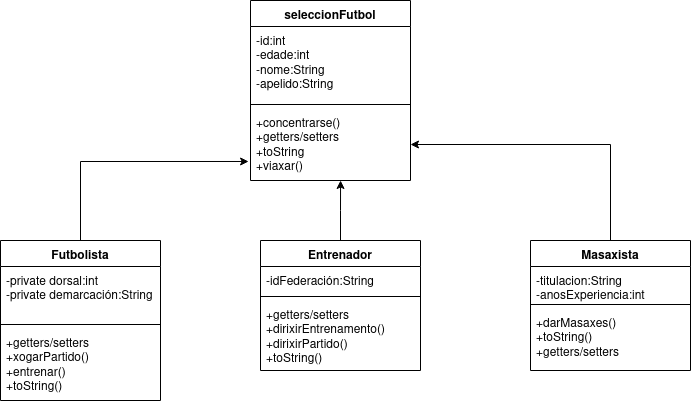

The diagram above was exported from draw.io. Its source (the exported page's mxGraphModel, read from the mxfile embedded in the PNG):
<mxGraphModel dx="1434" dy="749" grid="1" gridSize="10" guides="1" tooltips="1" connect="1" arrows="1" fold="1" page="1" pageScale="1" pageWidth="827" pageHeight="1169" math="0" shadow="0">
  <root>
    <mxCell id="0" />
    <mxCell id="1" parent="0" />
    <mxCell id="lifMVplguxDuSYCCcuUr-1" value="Futbolista" style="swimlane;fontStyle=1;align=center;verticalAlign=top;childLayout=stackLayout;horizontal=1;startSize=26;horizontalStack=0;resizeParent=1;resizeParentMax=0;resizeLast=0;collapsible=1;marginBottom=0;whiteSpace=wrap;html=1;" vertex="1" parent="1">
      <mxGeometry x="70" y="510" width="160" height="160" as="geometry" />
    </mxCell>
    <mxCell id="lifMVplguxDuSYCCcuUr-2" value="&lt;div&gt;-private dorsal:int&lt;/div&gt;&lt;div&gt;-private demarcación:String&lt;br&gt;&lt;/div&gt;" style="text;strokeColor=none;fillColor=none;align=left;verticalAlign=top;spacingLeft=4;spacingRight=4;overflow=hidden;rotatable=0;points=[[0,0.5],[1,0.5]];portConstraint=eastwest;whiteSpace=wrap;html=1;" vertex="1" parent="lifMVplguxDuSYCCcuUr-1">
      <mxGeometry y="26" width="160" height="54" as="geometry" />
    </mxCell>
    <mxCell id="lifMVplguxDuSYCCcuUr-3" value="" style="line;strokeWidth=1;fillColor=none;align=left;verticalAlign=middle;spacingTop=-1;spacingLeft=3;spacingRight=3;rotatable=0;labelPosition=right;points=[];portConstraint=eastwest;strokeColor=inherit;" vertex="1" parent="lifMVplguxDuSYCCcuUr-1">
      <mxGeometry y="80" width="160" height="8" as="geometry" />
    </mxCell>
    <mxCell id="lifMVplguxDuSYCCcuUr-4" value="&lt;div&gt;+getters/setters &lt;br&gt;&lt;/div&gt;&lt;div&gt;+xogarPartido()&lt;/div&gt;&lt;div&gt;+entrenar()&lt;/div&gt;&lt;div&gt;+toString()&lt;br&gt;&lt;/div&gt;" style="text;strokeColor=none;fillColor=none;align=left;verticalAlign=top;spacingLeft=4;spacingRight=4;overflow=hidden;rotatable=0;points=[[0,0.5],[1,0.5]];portConstraint=eastwest;whiteSpace=wrap;html=1;" vertex="1" parent="lifMVplguxDuSYCCcuUr-1">
      <mxGeometry y="88" width="160" height="72" as="geometry" />
    </mxCell>
    <mxCell id="lifMVplguxDuSYCCcuUr-5" value="Entrenador" style="swimlane;fontStyle=1;align=center;verticalAlign=top;childLayout=stackLayout;horizontal=1;startSize=26;horizontalStack=0;resizeParent=1;resizeParentMax=0;resizeLast=0;collapsible=1;marginBottom=0;whiteSpace=wrap;html=1;" vertex="1" parent="1">
      <mxGeometry x="330" y="510" width="160" height="130" as="geometry" />
    </mxCell>
    <mxCell id="lifMVplguxDuSYCCcuUr-6" value="-idFederación:String" style="text;strokeColor=none;fillColor=none;align=left;verticalAlign=top;spacingLeft=4;spacingRight=4;overflow=hidden;rotatable=0;points=[[0,0.5],[1,0.5]];portConstraint=eastwest;whiteSpace=wrap;html=1;" vertex="1" parent="lifMVplguxDuSYCCcuUr-5">
      <mxGeometry y="26" width="160" height="26" as="geometry" />
    </mxCell>
    <mxCell id="lifMVplguxDuSYCCcuUr-7" value="" style="line;strokeWidth=1;fillColor=none;align=left;verticalAlign=middle;spacingTop=-1;spacingLeft=3;spacingRight=3;rotatable=0;labelPosition=right;points=[];portConstraint=eastwest;strokeColor=inherit;" vertex="1" parent="lifMVplguxDuSYCCcuUr-5">
      <mxGeometry y="52" width="160" height="8" as="geometry" />
    </mxCell>
    <mxCell id="lifMVplguxDuSYCCcuUr-8" value="&lt;div&gt;+getters/setters&lt;/div&gt;&lt;div&gt;+dirixirEntrenamento()&lt;/div&gt;&lt;div&gt;+dirixirPartido()&lt;/div&gt;&lt;div&gt;+toString()&lt;br&gt;&lt;/div&gt;" style="text;strokeColor=none;fillColor=none;align=left;verticalAlign=top;spacingLeft=4;spacingRight=4;overflow=hidden;rotatable=0;points=[[0,0.5],[1,0.5]];portConstraint=eastwest;whiteSpace=wrap;html=1;" vertex="1" parent="lifMVplguxDuSYCCcuUr-5">
      <mxGeometry y="60" width="160" height="70" as="geometry" />
    </mxCell>
    <mxCell id="lifMVplguxDuSYCCcuUr-19" style="edgeStyle=orthogonalEdgeStyle;rounded=0;orthogonalLoop=1;jettySize=auto;html=1;entryX=1;entryY=0.5;entryDx=0;entryDy=0;" edge="1" parent="1" source="lifMVplguxDuSYCCcuUr-9" target="lifMVplguxDuSYCCcuUr-16">
      <mxGeometry relative="1" as="geometry" />
    </mxCell>
    <mxCell id="lifMVplguxDuSYCCcuUr-9" value="Masaxista" style="swimlane;fontStyle=1;align=center;verticalAlign=top;childLayout=stackLayout;horizontal=1;startSize=26;horizontalStack=0;resizeParent=1;resizeParentMax=0;resizeLast=0;collapsible=1;marginBottom=0;whiteSpace=wrap;html=1;" vertex="1" parent="1">
      <mxGeometry x="600" y="510" width="160" height="130" as="geometry" />
    </mxCell>
    <mxCell id="lifMVplguxDuSYCCcuUr-10" value="&lt;div&gt;-titulacion:String&lt;/div&gt;&lt;div&gt;-anosExperiencia:int&lt;br&gt;&lt;/div&gt;" style="text;strokeColor=none;fillColor=none;align=left;verticalAlign=top;spacingLeft=4;spacingRight=4;overflow=hidden;rotatable=0;points=[[0,0.5],[1,0.5]];portConstraint=eastwest;whiteSpace=wrap;html=1;" vertex="1" parent="lifMVplguxDuSYCCcuUr-9">
      <mxGeometry y="26" width="160" height="34" as="geometry" />
    </mxCell>
    <mxCell id="lifMVplguxDuSYCCcuUr-11" value="" style="line;strokeWidth=1;fillColor=none;align=left;verticalAlign=middle;spacingTop=-1;spacingLeft=3;spacingRight=3;rotatable=0;labelPosition=right;points=[];portConstraint=eastwest;strokeColor=inherit;" vertex="1" parent="lifMVplguxDuSYCCcuUr-9">
      <mxGeometry y="60" width="160" height="8" as="geometry" />
    </mxCell>
    <mxCell id="lifMVplguxDuSYCCcuUr-12" value="&lt;div&gt;+darMasaxes()&lt;/div&gt;&lt;div&gt;+toString()&lt;/div&gt;&lt;div&gt;+getters/setters&lt;br&gt;&lt;/div&gt;" style="text;strokeColor=none;fillColor=none;align=left;verticalAlign=top;spacingLeft=4;spacingRight=4;overflow=hidden;rotatable=0;points=[[0,0.5],[1,0.5]];portConstraint=eastwest;whiteSpace=wrap;html=1;" vertex="1" parent="lifMVplguxDuSYCCcuUr-9">
      <mxGeometry y="68" width="160" height="62" as="geometry" />
    </mxCell>
    <mxCell id="lifMVplguxDuSYCCcuUr-13" value="seleccionFutbol" style="swimlane;fontStyle=1;align=center;verticalAlign=top;childLayout=stackLayout;horizontal=1;startSize=26;horizontalStack=0;resizeParent=1;resizeParentMax=0;resizeLast=0;collapsible=1;marginBottom=0;whiteSpace=wrap;html=1;" vertex="1" parent="1">
      <mxGeometry x="320" y="270" width="160" height="180" as="geometry" />
    </mxCell>
    <mxCell id="lifMVplguxDuSYCCcuUr-14" value="&lt;div&gt;-id:int&lt;/div&gt;&lt;div&gt;-edade:int&lt;/div&gt;&lt;div&gt;-nome:String&lt;/div&gt;&lt;div&gt;-apelido:String&lt;br&gt;&lt;/div&gt;" style="text;strokeColor=none;fillColor=none;align=left;verticalAlign=top;spacingLeft=4;spacingRight=4;overflow=hidden;rotatable=0;points=[[0,0.5],[1,0.5]];portConstraint=eastwest;whiteSpace=wrap;html=1;" vertex="1" parent="lifMVplguxDuSYCCcuUr-13">
      <mxGeometry y="26" width="160" height="74" as="geometry" />
    </mxCell>
    <mxCell id="lifMVplguxDuSYCCcuUr-15" value="" style="line;strokeWidth=1;fillColor=none;align=left;verticalAlign=middle;spacingTop=-1;spacingLeft=3;spacingRight=3;rotatable=0;labelPosition=right;points=[];portConstraint=eastwest;strokeColor=inherit;" vertex="1" parent="lifMVplguxDuSYCCcuUr-13">
      <mxGeometry y="100" width="160" height="8" as="geometry" />
    </mxCell>
    <mxCell id="lifMVplguxDuSYCCcuUr-16" value="&lt;div&gt;+concentrarse()&lt;/div&gt;&lt;div&gt;+getters/setters&lt;/div&gt;&lt;div&gt;+toString&lt;/div&gt;&lt;div&gt;+viaxar()&lt;br&gt;&lt;/div&gt;" style="text;strokeColor=none;fillColor=none;align=left;verticalAlign=top;spacingLeft=4;spacingRight=4;overflow=hidden;rotatable=0;points=[[0,0.5],[1,0.5]];portConstraint=eastwest;whiteSpace=wrap;html=1;" vertex="1" parent="lifMVplguxDuSYCCcuUr-13">
      <mxGeometry y="108" width="160" height="72" as="geometry" />
    </mxCell>
    <mxCell id="lifMVplguxDuSYCCcuUr-17" style="edgeStyle=orthogonalEdgeStyle;rounded=0;orthogonalLoop=1;jettySize=auto;html=1;entryX=-0.012;entryY=0.736;entryDx=0;entryDy=0;entryPerimeter=0;" edge="1" parent="1" source="lifMVplguxDuSYCCcuUr-1" target="lifMVplguxDuSYCCcuUr-16">
      <mxGeometry relative="1" as="geometry" />
    </mxCell>
    <mxCell id="lifMVplguxDuSYCCcuUr-18" style="edgeStyle=orthogonalEdgeStyle;rounded=0;orthogonalLoop=1;jettySize=auto;html=1;entryX=0.563;entryY=1;entryDx=0;entryDy=0;entryPerimeter=0;" edge="1" parent="1" source="lifMVplguxDuSYCCcuUr-5" target="lifMVplguxDuSYCCcuUr-16">
      <mxGeometry relative="1" as="geometry" />
    </mxCell>
  </root>
</mxGraphModel>